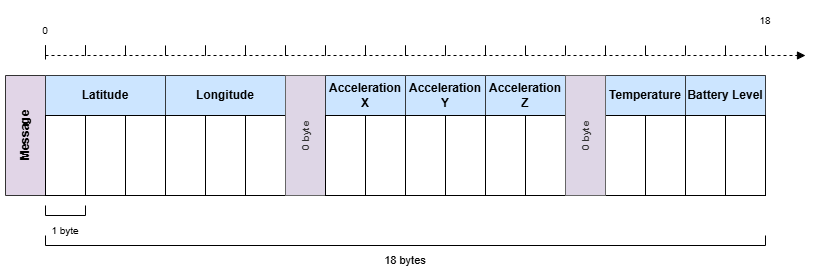

The diagram above was exported from draw.io. Its source (the exported page's mxGraphModel, read from the mxfile embedded in the PNG):
<mxGraphModel dx="1097" dy="695" grid="1" gridSize="10" guides="1" tooltips="1" connect="1" arrows="1" fold="1" page="1" pageScale="1" pageWidth="827" pageHeight="1169" math="0" shadow="0">
  <root>
    <mxCell id="0" />
    <mxCell id="1" parent="0" />
    <mxCell id="AlK8KMc1beSKO_RXlT0a-1" value="Message" style="swimlane;horizontal=0;whiteSpace=wrap;html=1;startSize=40;fillColor=#e1d5e7;strokeColor=#333333;" parent="1" vertex="1">
      <mxGeometry x="160" y="280" width="760" height="120" as="geometry" />
    </mxCell>
    <mxCell id="AlK8KMc1beSKO_RXlT0a-3" value="Latitude" style="swimlane;whiteSpace=wrap;html=1;startSize=40;fillColor=#cce5ff;strokeColor=#36393d;" parent="AlK8KMc1beSKO_RXlT0a-1" vertex="1">
      <mxGeometry x="40" width="120" height="120" as="geometry" />
    </mxCell>
    <mxCell id="3YgFJ5-Cq1InYj3L9QhQ-1" value="" style="rounded=0;whiteSpace=wrap;html=1;" parent="AlK8KMc1beSKO_RXlT0a-3" vertex="1">
      <mxGeometry y="40" width="40" height="80" as="geometry" />
    </mxCell>
    <mxCell id="3YgFJ5-Cq1InYj3L9QhQ-2" value="" style="rounded=0;whiteSpace=wrap;html=1;" parent="AlK8KMc1beSKO_RXlT0a-3" vertex="1">
      <mxGeometry x="40" y="40" width="40" height="80" as="geometry" />
    </mxCell>
    <mxCell id="3YgFJ5-Cq1InYj3L9QhQ-3" value="" style="rounded=0;whiteSpace=wrap;html=1;" parent="AlK8KMc1beSKO_RXlT0a-3" vertex="1">
      <mxGeometry x="80" y="40" width="40" height="80" as="geometry" />
    </mxCell>
    <mxCell id="AlK8KMc1beSKO_RXlT0a-4" value="Longitude" style="swimlane;whiteSpace=wrap;html=1;startSize=40;fillColor=#cce5ff;strokeColor=#36393d;" parent="AlK8KMc1beSKO_RXlT0a-1" vertex="1">
      <mxGeometry x="160" width="120" height="120" as="geometry" />
    </mxCell>
    <mxCell id="3YgFJ5-Cq1InYj3L9QhQ-4" value="" style="rounded=0;whiteSpace=wrap;html=1;" parent="AlK8KMc1beSKO_RXlT0a-4" vertex="1">
      <mxGeometry y="40" width="40" height="80" as="geometry" />
    </mxCell>
    <mxCell id="3YgFJ5-Cq1InYj3L9QhQ-5" value="" style="rounded=0;whiteSpace=wrap;html=1;" parent="AlK8KMc1beSKO_RXlT0a-4" vertex="1">
      <mxGeometry x="40" y="40" width="40" height="80" as="geometry" />
    </mxCell>
    <mxCell id="3YgFJ5-Cq1InYj3L9QhQ-6" value="" style="rounded=0;whiteSpace=wrap;html=1;" parent="AlK8KMc1beSKO_RXlT0a-4" vertex="1">
      <mxGeometry x="80" y="40" width="40" height="80" as="geometry" />
    </mxCell>
    <mxCell id="AlK8KMc1beSKO_RXlT0a-5" value="0 byte" style="rounded=0;whiteSpace=wrap;html=1;fillColor=#ded6e6;fontColor=#333333;strokeColor=#666666;rotation=-90;fontSize=10;fontStyle=1" parent="AlK8KMc1beSKO_RXlT0a-1" vertex="1">
      <mxGeometry x="240" y="40" width="120" height="40" as="geometry" />
    </mxCell>
    <mxCell id="AlK8KMc1beSKO_RXlT0a-6" value="Acceleration X" style="swimlane;whiteSpace=wrap;html=1;startSize=40;fillColor=#cce5ff;strokeColor=#36393d;" parent="AlK8KMc1beSKO_RXlT0a-1" vertex="1">
      <mxGeometry x="320" width="80" height="120" as="geometry" />
    </mxCell>
    <mxCell id="3YgFJ5-Cq1InYj3L9QhQ-7" value="" style="rounded=0;whiteSpace=wrap;html=1;" parent="AlK8KMc1beSKO_RXlT0a-6" vertex="1">
      <mxGeometry y="40" width="40" height="80" as="geometry" />
    </mxCell>
    <mxCell id="3YgFJ5-Cq1InYj3L9QhQ-8" value="" style="rounded=0;whiteSpace=wrap;html=1;" parent="AlK8KMc1beSKO_RXlT0a-6" vertex="1">
      <mxGeometry x="40" y="40" width="40" height="80" as="geometry" />
    </mxCell>
    <mxCell id="AlK8KMc1beSKO_RXlT0a-7" value="Acceleration Y" style="swimlane;whiteSpace=wrap;html=1;startSize=40;fillColor=#cce5ff;strokeColor=#36393d;" parent="AlK8KMc1beSKO_RXlT0a-1" vertex="1">
      <mxGeometry x="400" width="80" height="120" as="geometry" />
    </mxCell>
    <mxCell id="3YgFJ5-Cq1InYj3L9QhQ-9" value="" style="rounded=0;whiteSpace=wrap;html=1;" parent="AlK8KMc1beSKO_RXlT0a-7" vertex="1">
      <mxGeometry y="40" width="40" height="80" as="geometry" />
    </mxCell>
    <mxCell id="3YgFJ5-Cq1InYj3L9QhQ-10" value="" style="rounded=0;whiteSpace=wrap;html=1;" parent="AlK8KMc1beSKO_RXlT0a-7" vertex="1">
      <mxGeometry x="40" y="40" width="40" height="80" as="geometry" />
    </mxCell>
    <mxCell id="AlK8KMc1beSKO_RXlT0a-8" value="Acceleration Z" style="swimlane;whiteSpace=wrap;html=1;startSize=40;fillColor=#cce5ff;strokeColor=#36393d;" parent="AlK8KMc1beSKO_RXlT0a-1" vertex="1">
      <mxGeometry x="480" width="80" height="120" as="geometry" />
    </mxCell>
    <mxCell id="3YgFJ5-Cq1InYj3L9QhQ-11" value="" style="rounded=0;whiteSpace=wrap;html=1;" parent="AlK8KMc1beSKO_RXlT0a-8" vertex="1">
      <mxGeometry y="40" width="40" height="80" as="geometry" />
    </mxCell>
    <mxCell id="3YgFJ5-Cq1InYj3L9QhQ-12" value="" style="rounded=0;whiteSpace=wrap;html=1;" parent="AlK8KMc1beSKO_RXlT0a-8" vertex="1">
      <mxGeometry x="40" y="40" width="40" height="80" as="geometry" />
    </mxCell>
    <mxCell id="AlK8KMc1beSKO_RXlT0a-10" value="Temperature" style="swimlane;whiteSpace=wrap;html=1;startSize=40;fillColor=#cce5ff;strokeColor=#36393d;" parent="AlK8KMc1beSKO_RXlT0a-1" vertex="1">
      <mxGeometry x="600" width="80" height="120" as="geometry" />
    </mxCell>
    <mxCell id="3YgFJ5-Cq1InYj3L9QhQ-14" value="" style="rounded=0;whiteSpace=wrap;html=1;" parent="AlK8KMc1beSKO_RXlT0a-10" vertex="1">
      <mxGeometry x="40" y="40" width="40" height="80" as="geometry" />
    </mxCell>
    <mxCell id="3YgFJ5-Cq1InYj3L9QhQ-13" value="" style="rounded=0;whiteSpace=wrap;html=1;" parent="AlK8KMc1beSKO_RXlT0a-10" vertex="1">
      <mxGeometry y="40" width="40" height="80" as="geometry" />
    </mxCell>
    <mxCell id="AlK8KMc1beSKO_RXlT0a-11" value="Battery Level" style="swimlane;whiteSpace=wrap;html=1;startSize=40;fillColor=#cce5ff;strokeColor=#36393d;" parent="AlK8KMc1beSKO_RXlT0a-1" vertex="1">
      <mxGeometry x="680" width="80" height="120" as="geometry" />
    </mxCell>
    <mxCell id="3YgFJ5-Cq1InYj3L9QhQ-15" value="" style="rounded=0;whiteSpace=wrap;html=1;" parent="AlK8KMc1beSKO_RXlT0a-11" vertex="1">
      <mxGeometry x="40" y="40" width="40" height="80" as="geometry" />
    </mxCell>
    <mxCell id="3YgFJ5-Cq1InYj3L9QhQ-16" value="" style="rounded=0;whiteSpace=wrap;html=1;" parent="AlK8KMc1beSKO_RXlT0a-11" vertex="1">
      <mxGeometry y="40" width="40" height="80" as="geometry" />
    </mxCell>
    <mxCell id="3YgFJ5-Cq1InYj3L9QhQ-28" value="0 byte" style="rounded=0;whiteSpace=wrap;html=1;fillColor=#ded6e6;fontColor=#333333;strokeColor=#666666;rotation=-90;fontSize=10;fontStyle=1" parent="AlK8KMc1beSKO_RXlT0a-1" vertex="1">
      <mxGeometry x="520" y="40" width="120" height="40" as="geometry" />
    </mxCell>
    <mxCell id="3YgFJ5-Cq1InYj3L9QhQ-19" value="18 bytes" style="text;html=1;align=center;verticalAlign=middle;whiteSpace=wrap;rounded=0;fontSize=11;" parent="1" vertex="1">
      <mxGeometry x="480" y="450" width="160" height="30" as="geometry" />
    </mxCell>
    <mxCell id="3YgFJ5-Cq1InYj3L9QhQ-20" value="" style="shape=partialRectangle;whiteSpace=wrap;html=1;bottom=1;right=1;left=1;top=0;fillColor=none;routingCenterX=-0.5;rotation=0;" parent="1" vertex="1">
      <mxGeometry x="200" y="440" width="720" height="10" as="geometry" />
    </mxCell>
    <mxCell id="3YgFJ5-Cq1InYj3L9QhQ-22" value="" style="shape=partialRectangle;whiteSpace=wrap;html=1;bottom=1;right=1;left=1;top=0;fillColor=none;routingCenterX=-0.5;rotation=0;" parent="1" vertex="1">
      <mxGeometry x="200" y="410" width="40" height="10" as="geometry" />
    </mxCell>
    <mxCell id="3YgFJ5-Cq1InYj3L9QhQ-23" value="1 byte" style="text;html=1;align=center;verticalAlign=middle;whiteSpace=wrap;rounded=0;fontSize=10;" parent="1" vertex="1">
      <mxGeometry x="190" y="420" width="60" height="30" as="geometry" />
    </mxCell>
    <mxCell id="3YgFJ5-Cq1InYj3L9QhQ-29" value="" style="endArrow=block;html=1;rounded=0;startArrow=baseDash;startFill=0;dashed=1;endFill=1;" parent="1" edge="1">
      <mxGeometry width="50" height="50" relative="1" as="geometry">
        <mxPoint x="200" y="260" as="sourcePoint" />
        <mxPoint x="960" y="260" as="targetPoint" />
      </mxGeometry>
    </mxCell>
    <mxCell id="3YgFJ5-Cq1InYj3L9QhQ-30" value="0" style="text;html=1;align=center;verticalAlign=middle;whiteSpace=wrap;rounded=0;fontSize=10;" parent="1" vertex="1">
      <mxGeometry x="190" y="220" width="20" height="30" as="geometry" />
    </mxCell>
    <mxCell id="3YgFJ5-Cq1InYj3L9QhQ-31" value="18" style="text;html=1;align=center;verticalAlign=middle;whiteSpace=wrap;rounded=0;fontSize=10;" parent="1" vertex="1">
      <mxGeometry x="900" y="210" width="40" height="30" as="geometry" />
    </mxCell>
    <mxCell id="3YgFJ5-Cq1InYj3L9QhQ-32" value="" style="endArrow=none;html=1;rounded=0;" parent="1" edge="1">
      <mxGeometry width="50" height="50" relative="1" as="geometry">
        <mxPoint x="240" y="250" as="sourcePoint" />
        <mxPoint x="240" y="260" as="targetPoint" />
      </mxGeometry>
    </mxCell>
    <mxCell id="3YgFJ5-Cq1InYj3L9QhQ-33" value="" style="endArrow=none;html=1;rounded=0;" parent="1" edge="1">
      <mxGeometry width="50" height="50" relative="1" as="geometry">
        <mxPoint x="200" y="250" as="sourcePoint" />
        <mxPoint x="200" y="260" as="targetPoint" />
      </mxGeometry>
    </mxCell>
    <mxCell id="3YgFJ5-Cq1InYj3L9QhQ-34" value="" style="endArrow=none;html=1;rounded=0;" parent="1" edge="1">
      <mxGeometry width="50" height="50" relative="1" as="geometry">
        <mxPoint x="240" y="250" as="sourcePoint" />
        <mxPoint x="240" y="260" as="targetPoint" />
      </mxGeometry>
    </mxCell>
    <mxCell id="3YgFJ5-Cq1InYj3L9QhQ-35" value="" style="endArrow=none;html=1;rounded=0;" parent="1" edge="1">
      <mxGeometry width="50" height="50" relative="1" as="geometry">
        <mxPoint x="200" y="250" as="sourcePoint" />
        <mxPoint x="200" y="260" as="targetPoint" />
      </mxGeometry>
    </mxCell>
    <mxCell id="3YgFJ5-Cq1InYj3L9QhQ-40" value="" style="group" parent="1" connectable="0" vertex="1">
      <mxGeometry x="200" y="250" width="120" height="10" as="geometry" />
    </mxCell>
    <mxCell id="3YgFJ5-Cq1InYj3L9QhQ-36" value="" style="endArrow=none;html=1;rounded=0;" parent="3YgFJ5-Cq1InYj3L9QhQ-40" edge="1">
      <mxGeometry width="50" height="50" relative="1" as="geometry">
        <mxPoint x="40" as="sourcePoint" />
        <mxPoint x="40" y="10" as="targetPoint" />
      </mxGeometry>
    </mxCell>
    <mxCell id="3YgFJ5-Cq1InYj3L9QhQ-37" value="" style="endArrow=none;html=1;rounded=0;" parent="3YgFJ5-Cq1InYj3L9QhQ-40" edge="1">
      <mxGeometry width="50" height="50" relative="1" as="geometry">
        <mxPoint as="sourcePoint" />
        <mxPoint y="10" as="targetPoint" />
      </mxGeometry>
    </mxCell>
    <mxCell id="3YgFJ5-Cq1InYj3L9QhQ-38" value="" style="endArrow=none;html=1;rounded=0;" parent="3YgFJ5-Cq1InYj3L9QhQ-40" edge="1">
      <mxGeometry width="50" height="50" relative="1" as="geometry">
        <mxPoint x="80" as="sourcePoint" />
        <mxPoint x="80" y="10" as="targetPoint" />
      </mxGeometry>
    </mxCell>
    <mxCell id="3YgFJ5-Cq1InYj3L9QhQ-39" value="" style="endArrow=none;html=1;rounded=0;" parent="3YgFJ5-Cq1InYj3L9QhQ-40" edge="1">
      <mxGeometry width="50" height="50" relative="1" as="geometry">
        <mxPoint x="120" as="sourcePoint" />
        <mxPoint x="120" y="10" as="targetPoint" />
      </mxGeometry>
    </mxCell>
    <mxCell id="3YgFJ5-Cq1InYj3L9QhQ-41" value="" style="group" parent="1" connectable="0" vertex="1">
      <mxGeometry x="360" y="250" width="120" height="10" as="geometry" />
    </mxCell>
    <mxCell id="3YgFJ5-Cq1InYj3L9QhQ-42" value="" style="endArrow=none;html=1;rounded=0;" parent="3YgFJ5-Cq1InYj3L9QhQ-41" edge="1">
      <mxGeometry width="50" height="50" relative="1" as="geometry">
        <mxPoint x="40" as="sourcePoint" />
        <mxPoint x="40" y="10" as="targetPoint" />
      </mxGeometry>
    </mxCell>
    <mxCell id="3YgFJ5-Cq1InYj3L9QhQ-43" value="" style="endArrow=none;html=1;rounded=0;" parent="3YgFJ5-Cq1InYj3L9QhQ-41" edge="1">
      <mxGeometry width="50" height="50" relative="1" as="geometry">
        <mxPoint as="sourcePoint" />
        <mxPoint y="10" as="targetPoint" />
      </mxGeometry>
    </mxCell>
    <mxCell id="3YgFJ5-Cq1InYj3L9QhQ-44" value="" style="endArrow=none;html=1;rounded=0;" parent="3YgFJ5-Cq1InYj3L9QhQ-41" edge="1">
      <mxGeometry width="50" height="50" relative="1" as="geometry">
        <mxPoint x="80" as="sourcePoint" />
        <mxPoint x="80" y="10" as="targetPoint" />
      </mxGeometry>
    </mxCell>
    <mxCell id="3YgFJ5-Cq1InYj3L9QhQ-45" value="" style="endArrow=none;html=1;rounded=0;" parent="3YgFJ5-Cq1InYj3L9QhQ-41" edge="1">
      <mxGeometry width="50" height="50" relative="1" as="geometry">
        <mxPoint x="120" as="sourcePoint" />
        <mxPoint x="120" y="10" as="targetPoint" />
      </mxGeometry>
    </mxCell>
    <mxCell id="3YgFJ5-Cq1InYj3L9QhQ-46" value="" style="group" parent="1" connectable="0" vertex="1">
      <mxGeometry x="520" y="250" width="120" height="10" as="geometry" />
    </mxCell>
    <mxCell id="3YgFJ5-Cq1InYj3L9QhQ-47" value="" style="endArrow=none;html=1;rounded=0;" parent="3YgFJ5-Cq1InYj3L9QhQ-46" edge="1">
      <mxGeometry width="50" height="50" relative="1" as="geometry">
        <mxPoint x="40" as="sourcePoint" />
        <mxPoint x="40" y="10" as="targetPoint" />
      </mxGeometry>
    </mxCell>
    <mxCell id="3YgFJ5-Cq1InYj3L9QhQ-48" value="" style="endArrow=none;html=1;rounded=0;" parent="3YgFJ5-Cq1InYj3L9QhQ-46" edge="1">
      <mxGeometry width="50" height="50" relative="1" as="geometry">
        <mxPoint as="sourcePoint" />
        <mxPoint y="10" as="targetPoint" />
      </mxGeometry>
    </mxCell>
    <mxCell id="3YgFJ5-Cq1InYj3L9QhQ-49" value="" style="endArrow=none;html=1;rounded=0;" parent="3YgFJ5-Cq1InYj3L9QhQ-46" edge="1">
      <mxGeometry width="50" height="50" relative="1" as="geometry">
        <mxPoint x="80" as="sourcePoint" />
        <mxPoint x="80" y="10" as="targetPoint" />
      </mxGeometry>
    </mxCell>
    <mxCell id="3YgFJ5-Cq1InYj3L9QhQ-50" value="" style="endArrow=none;html=1;rounded=0;" parent="3YgFJ5-Cq1InYj3L9QhQ-46" edge="1">
      <mxGeometry width="50" height="50" relative="1" as="geometry">
        <mxPoint x="120" as="sourcePoint" />
        <mxPoint x="120" y="10" as="targetPoint" />
      </mxGeometry>
    </mxCell>
    <mxCell id="3YgFJ5-Cq1InYj3L9QhQ-51" value="" style="group" parent="1" connectable="0" vertex="1">
      <mxGeometry x="360" y="250" width="120" height="10" as="geometry" />
    </mxCell>
    <mxCell id="3YgFJ5-Cq1InYj3L9QhQ-52" value="" style="endArrow=none;html=1;rounded=0;" parent="3YgFJ5-Cq1InYj3L9QhQ-51" edge="1">
      <mxGeometry width="50" height="50" relative="1" as="geometry">
        <mxPoint x="40" as="sourcePoint" />
        <mxPoint x="40" y="10" as="targetPoint" />
      </mxGeometry>
    </mxCell>
    <mxCell id="3YgFJ5-Cq1InYj3L9QhQ-53" value="" style="endArrow=none;html=1;rounded=0;" parent="3YgFJ5-Cq1InYj3L9QhQ-51" edge="1">
      <mxGeometry width="50" height="50" relative="1" as="geometry">
        <mxPoint as="sourcePoint" />
        <mxPoint y="10" as="targetPoint" />
      </mxGeometry>
    </mxCell>
    <mxCell id="3YgFJ5-Cq1InYj3L9QhQ-54" value="" style="endArrow=none;html=1;rounded=0;" parent="3YgFJ5-Cq1InYj3L9QhQ-51" edge="1">
      <mxGeometry width="50" height="50" relative="1" as="geometry">
        <mxPoint x="80" as="sourcePoint" />
        <mxPoint x="80" y="10" as="targetPoint" />
      </mxGeometry>
    </mxCell>
    <mxCell id="3YgFJ5-Cq1InYj3L9QhQ-55" value="" style="endArrow=none;html=1;rounded=0;" parent="3YgFJ5-Cq1InYj3L9QhQ-51" edge="1">
      <mxGeometry width="50" height="50" relative="1" as="geometry">
        <mxPoint x="120" as="sourcePoint" />
        <mxPoint x="120" y="10" as="targetPoint" />
      </mxGeometry>
    </mxCell>
    <mxCell id="3YgFJ5-Cq1InYj3L9QhQ-56" value="" style="group" parent="1" connectable="0" vertex="1">
      <mxGeometry x="520" y="250" width="120" height="10" as="geometry" />
    </mxCell>
    <mxCell id="3YgFJ5-Cq1InYj3L9QhQ-57" value="" style="endArrow=none;html=1;rounded=0;" parent="3YgFJ5-Cq1InYj3L9QhQ-56" edge="1">
      <mxGeometry width="50" height="50" relative="1" as="geometry">
        <mxPoint x="40" as="sourcePoint" />
        <mxPoint x="40" y="10" as="targetPoint" />
      </mxGeometry>
    </mxCell>
    <mxCell id="3YgFJ5-Cq1InYj3L9QhQ-58" value="" style="endArrow=none;html=1;rounded=0;" parent="3YgFJ5-Cq1InYj3L9QhQ-56" edge="1">
      <mxGeometry width="50" height="50" relative="1" as="geometry">
        <mxPoint as="sourcePoint" />
        <mxPoint y="10" as="targetPoint" />
      </mxGeometry>
    </mxCell>
    <mxCell id="3YgFJ5-Cq1InYj3L9QhQ-59" value="" style="endArrow=none;html=1;rounded=0;" parent="3YgFJ5-Cq1InYj3L9QhQ-56" edge="1">
      <mxGeometry width="50" height="50" relative="1" as="geometry">
        <mxPoint x="80" as="sourcePoint" />
        <mxPoint x="80" y="10" as="targetPoint" />
      </mxGeometry>
    </mxCell>
    <mxCell id="3YgFJ5-Cq1InYj3L9QhQ-60" value="" style="endArrow=none;html=1;rounded=0;" parent="3YgFJ5-Cq1InYj3L9QhQ-56" edge="1">
      <mxGeometry width="50" height="50" relative="1" as="geometry">
        <mxPoint x="120" as="sourcePoint" />
        <mxPoint x="120" y="10" as="targetPoint" />
      </mxGeometry>
    </mxCell>
    <mxCell id="3YgFJ5-Cq1InYj3L9QhQ-61" value="" style="group" parent="1" connectable="0" vertex="1">
      <mxGeometry x="680" y="250" width="120" height="10" as="geometry" />
    </mxCell>
    <mxCell id="3YgFJ5-Cq1InYj3L9QhQ-62" value="" style="endArrow=none;html=1;rounded=0;" parent="3YgFJ5-Cq1InYj3L9QhQ-61" edge="1">
      <mxGeometry width="50" height="50" relative="1" as="geometry">
        <mxPoint x="40" as="sourcePoint" />
        <mxPoint x="40" y="10" as="targetPoint" />
      </mxGeometry>
    </mxCell>
    <mxCell id="3YgFJ5-Cq1InYj3L9QhQ-63" value="" style="endArrow=none;html=1;rounded=0;" parent="3YgFJ5-Cq1InYj3L9QhQ-61" edge="1">
      <mxGeometry width="50" height="50" relative="1" as="geometry">
        <mxPoint as="sourcePoint" />
        <mxPoint y="10" as="targetPoint" />
      </mxGeometry>
    </mxCell>
    <mxCell id="3YgFJ5-Cq1InYj3L9QhQ-64" value="" style="endArrow=none;html=1;rounded=0;" parent="3YgFJ5-Cq1InYj3L9QhQ-61" edge="1">
      <mxGeometry width="50" height="50" relative="1" as="geometry">
        <mxPoint x="80" as="sourcePoint" />
        <mxPoint x="80" y="10" as="targetPoint" />
      </mxGeometry>
    </mxCell>
    <mxCell id="3YgFJ5-Cq1InYj3L9QhQ-65" value="" style="endArrow=none;html=1;rounded=0;" parent="3YgFJ5-Cq1InYj3L9QhQ-61" edge="1">
      <mxGeometry width="50" height="50" relative="1" as="geometry">
        <mxPoint x="120" as="sourcePoint" />
        <mxPoint x="120" y="10" as="targetPoint" />
      </mxGeometry>
    </mxCell>
    <mxCell id="3YgFJ5-Cq1InYj3L9QhQ-66" value="" style="group" parent="1" connectable="0" vertex="1">
      <mxGeometry x="840" y="250" width="120" height="10" as="geometry" />
    </mxCell>
    <mxCell id="3YgFJ5-Cq1InYj3L9QhQ-67" value="" style="endArrow=none;html=1;rounded=0;" parent="3YgFJ5-Cq1InYj3L9QhQ-66" edge="1">
      <mxGeometry width="50" height="50" relative="1" as="geometry">
        <mxPoint x="40" as="sourcePoint" />
        <mxPoint x="40" y="10" as="targetPoint" />
      </mxGeometry>
    </mxCell>
    <mxCell id="3YgFJ5-Cq1InYj3L9QhQ-68" value="" style="endArrow=none;html=1;rounded=0;" parent="3YgFJ5-Cq1InYj3L9QhQ-66" edge="1">
      <mxGeometry width="50" height="50" relative="1" as="geometry">
        <mxPoint as="sourcePoint" />
        <mxPoint y="10" as="targetPoint" />
      </mxGeometry>
    </mxCell>
    <mxCell id="3YgFJ5-Cq1InYj3L9QhQ-69" value="" style="endArrow=none;html=1;rounded=0;" parent="3YgFJ5-Cq1InYj3L9QhQ-66" edge="1">
      <mxGeometry width="50" height="50" relative="1" as="geometry">
        <mxPoint x="80" as="sourcePoint" />
        <mxPoint x="80" y="10" as="targetPoint" />
      </mxGeometry>
    </mxCell>
  </root>
</mxGraphModel>